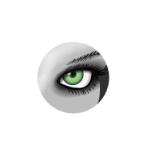

The diagram above was exported from draw.io. Its source (the exported page's mxGraphModel, read from the mxfile embedded in the PNG):
<mxGraphModel dx="3134" dy="1878" grid="1" gridSize="10" guides="1" tooltips="1" connect="1" arrows="1" fold="1" page="1" pageScale="1" pageWidth="850" pageHeight="1100" math="0" shadow="0">
  <root>
    <mxCell id="0" />
    <mxCell id="1" parent="0" />
    <mxCell id="2" value="" style="whiteSpace=wrap;html=1;aspect=fixed;rounded=1;strokeColor=none;" vertex="1" parent="1">
      <mxGeometry x="-730" y="450" width="150" height="150" as="geometry" />
    </mxCell>
    <mxCell id="3" value="" style="shape=image;verticalLabelPosition=bottom;labelBackgroundColor=#ffffff;verticalAlign=top;aspect=fixed;imageAspect=0;image=https://domoticx.com/wp-content/uploads/2015/07/meshlab-icon.png;" vertex="1" parent="1">
      <mxGeometry x="-694.99" y="489.34000000000003" width="76.14" height="76.14" as="geometry" />
    </mxCell>
  </root>
</mxGraphModel>